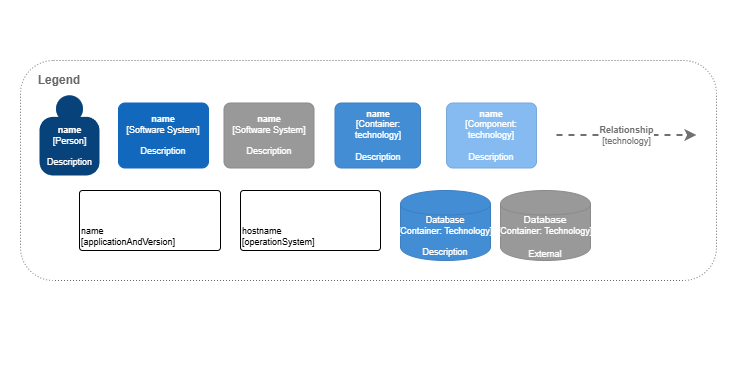

The diagram above was exported from draw.io. Its source (the exported page's mxGraphModel, read from the mxfile embedded in the PNG):
<mxGraphModel dx="1313" dy="706" grid="1" gridSize="10" guides="1" tooltips="1" connect="1" arrows="1" fold="1" page="1" pageScale="1" pageWidth="827" pageHeight="1169" math="0" shadow="0">
  <root>
    <mxCell id="0" />
    <mxCell id="1" parent="0" />
    <mxCell id="bx0yw1zI9ZBj42ZL1voY-1" value="&lt;b&gt;Status Dashboard&lt;br&gt;(Context)&lt;/b&gt;" style="text;html=1;align=left;verticalAlign=middle;resizable=0;points=[];autosize=1;fontColor=#666666;" vertex="1" parent="1">
      <mxGeometry x="137" y="750" width="120" height="30" as="geometry" />
    </mxCell>
    <mxCell id="bx0yw1zI9ZBj42ZL1voY-2" value="" style="group" vertex="1" connectable="0" parent="1">
      <mxGeometry x="90" y="800" width="720" height="320" as="geometry" />
    </mxCell>
    <mxCell id="6TZTFAY0_jT-yI9Q4qf2-1" value="" style="rounded=0;whiteSpace=wrap;html=1;strokeColor=none;" vertex="1" parent="bx0yw1zI9ZBj42ZL1voY-2">
      <mxGeometry x="-20" y="-60" width="740" height="320" as="geometry" />
    </mxCell>
    <mxCell id="bx0yw1zI9ZBj42ZL1voY-3" value="" style="rounded=1;whiteSpace=wrap;html=1;fillColor=none;strokeColor=#666666;dashed=1;dashPattern=1 2;fontColor=#666666;" vertex="1" parent="bx0yw1zI9ZBj42ZL1voY-2">
      <mxGeometry width="696" height="220" as="geometry" />
    </mxCell>
    <mxCell id="bx0yw1zI9ZBj42ZL1voY-4" value="Legend" style="text;html=1;strokeColor=none;fillColor=none;align=center;verticalAlign=middle;whiteSpace=wrap;rounded=0;fontStyle=1;fontColor=#666666;" vertex="1" parent="bx0yw1zI9ZBj42ZL1voY-2">
      <mxGeometry x="19" y="10" width="40" height="20" as="geometry" />
    </mxCell>
    <object placeholders="1" c4Name="name" c4Type="Person" c4Description="Description" label="&lt;b style=&quot;font-size: 9px;&quot;&gt;%c4Name%&lt;/b&gt;&lt;div style=&quot;font-size: 9px;&quot;&gt;[%c4Type%]&lt;/div&gt;&lt;br style=&quot;font-size: 9px;&quot;&gt;&lt;div style=&quot;font-size: 9px;&quot;&gt;%c4Description%&lt;/div&gt;" id="bx0yw1zI9ZBj42ZL1voY-5">
      <mxCell style="html=1;dashed=0;whitespace=wrap;fillColor=#08427b;strokeColor=none;fontColor=#ffffff;shape=mxgraph.c4.person;align=center;metaEdit=1;points=[[0.5,0,0],[1,0.5,0],[1,0.75,0],[0.75,1,0],[0.5,1,0],[0.25,1,0],[0,0.75,0],[0,0.5,0]];metaData={&quot;c4Type&quot;:{&quot;editable&quot;:false}};fontSize=9;" vertex="1" parent="bx0yw1zI9ZBj42ZL1voY-2">
        <mxGeometry x="19" y="35" width="60" height="80" as="geometry" />
      </mxCell>
    </object>
    <object placeholders="1" c4Name="name" c4Type="Software System" c4Description="Description" label="&lt;b style=&quot;font-size: 9px;&quot;&gt;%c4Name%&lt;/b&gt;&lt;div style=&quot;font-size: 9px;&quot;&gt;[%c4Type%]&lt;/div&gt;&lt;br style=&quot;font-size: 9px;&quot;&gt;&lt;div style=&quot;font-size: 9px;&quot;&gt;%c4Description%&lt;/div&gt;" id="bx0yw1zI9ZBj42ZL1voY-6">
      <mxCell style="rounded=1;whiteSpace=wrap;html=1;labelBackgroundColor=none;fillColor=#1168BD;fontColor=#ffffff;align=center;arcSize=10;strokeColor=#1168BD;metaEdit=1;metaData={&quot;c4Type&quot;:{&quot;editable&quot;:false}};points=[[0.25,0,0],[0.5,0,0],[0.75,0,0],[1,0.25,0],[1,0.5,0],[1,0.75,0],[0.75,1,0],[0.5,1,0],[0.25,1,0],[0,0.75,0],[0,0.5,0],[0,0.25,0]];fontSize=9;" vertex="1" parent="bx0yw1zI9ZBj42ZL1voY-2">
        <mxGeometry x="98" y="42.5" width="90" height="65" as="geometry" />
      </mxCell>
    </object>
    <object placeholders="1" c4Name="name" c4Type="Software System" c4Description="Description" label="&lt;b style=&quot;font-size: 9px;&quot;&gt;%c4Name%&lt;/b&gt;&lt;div style=&quot;font-size: 9px;&quot;&gt;[%c4Type%]&lt;/div&gt;&lt;br style=&quot;font-size: 9px;&quot;&gt;&lt;div style=&quot;font-size: 9px;&quot;&gt;%c4Description%&lt;/div&gt;" id="bx0yw1zI9ZBj42ZL1voY-7">
      <mxCell style="rounded=1;whiteSpace=wrap;html=1;labelBackgroundColor=none;fillColor=#999999;fontColor=#ffffff;align=center;arcSize=10;strokeColor=#8A8A8A;metaEdit=1;metaData={&quot;c4Type&quot;:{&quot;editable&quot;:false}};points=[[0.25,0,0],[0.5,0,0],[0.75,0,0],[1,0.25,0],[1,0.5,0],[1,0.75,0],[0.75,1,0],[0.5,1,0],[0.25,1,0],[0,0.75,0],[0,0.5,0],[0,0.25,0]];fontSize=9;" vertex="1" parent="bx0yw1zI9ZBj42ZL1voY-2">
        <mxGeometry x="203.5" y="42.5" width="90" height="65" as="geometry" />
      </mxCell>
    </object>
    <object placeholders="1" c4Name="name" c4Type="Component" c4Technology="technology" c4Description="Description" label="&lt;b style=&quot;font-size: 9px;&quot;&gt;%c4Name%&lt;/b&gt;&lt;div style=&quot;font-size: 9px;&quot;&gt;[%c4Type%: %c4Technology%]&lt;/div&gt;&lt;br style=&quot;font-size: 9px;&quot;&gt;&lt;div style=&quot;font-size: 9px;&quot;&gt;%c4Description%&lt;/div&gt;" id="bx0yw1zI9ZBj42ZL1voY-8">
      <mxCell style="rounded=1;whiteSpace=wrap;html=1;labelBackgroundColor=none;fillColor=#85BBF0;fontColor=#ffffff;align=center;arcSize=10;strokeColor=#78A8D8;metaEdit=1;metaData={&quot;c4Type&quot;:{&quot;editable&quot;:false}};points=[[0.25,0,0],[0.5,0,0],[0.75,0,0],[1,0.25,0],[1,0.5,0],[1,0.75,0],[0.75,1,0],[0.5,1,0],[0.25,1,0],[0,0.75,0],[0,0.5,0],[0,0.25,0]];fontSize=9;" vertex="1" parent="bx0yw1zI9ZBj42ZL1voY-2">
        <mxGeometry x="426" y="42.5" width="90" height="65" as="geometry" />
      </mxCell>
    </object>
    <object placeholders="1" c4Name="name" c4Type="Container" c4Technology="technology" c4Description="Description" label="&lt;b style=&quot;font-size: 9px;&quot;&gt;%c4Name%&lt;/b&gt;&lt;div style=&quot;font-size: 9px;&quot;&gt;[%c4Type%: %c4Technology%]&lt;/div&gt;&lt;br style=&quot;font-size: 9px;&quot;&gt;&lt;div style=&quot;font-size: 9px;&quot;&gt;%c4Description%&lt;/div&gt;" id="bx0yw1zI9ZBj42ZL1voY-9">
      <mxCell style="rounded=1;whiteSpace=wrap;html=1;labelBackgroundColor=none;fillColor=#438DD5;fontColor=#ffffff;align=center;arcSize=10;strokeColor=#3C7FC0;metaEdit=1;metaData={&quot;c4Type&quot;:{&quot;editable&quot;:false}};points=[[0.25,0,0],[0.5,0,0],[0.75,0,0],[1,0.25,0],[1,0.5,0],[1,0.75,0],[0.75,1,0],[0.5,1,0],[0.25,1,0],[0,0.75,0],[0,0.5,0],[0,0.25,0]];fontSize=9;" vertex="1" parent="bx0yw1zI9ZBj42ZL1voY-2">
        <mxGeometry x="314.5" y="42.5" width="85.5" height="65" as="geometry" />
      </mxCell>
    </object>
    <object placeholders="1" c4Name="name" c4Type="ExecutionEnvironment" c4Application="applicationAndVersion" label="&lt;div style=&quot;text-align: left; font-size: 9px;&quot;&gt;%c4Name%&lt;/div&gt;&lt;div style=&quot;text-align: left; font-size: 9px;&quot;&gt;[%c4Application%]&lt;/div&gt;" id="bx0yw1zI9ZBj42ZL1voY-10">
      <mxCell style="rounded=1;whiteSpace=wrap;html=1;labelBackgroundColor=none;fillColor=#ffffff;fontColor=#000000;align=left;arcSize=5;strokeColor=#000000;verticalAlign=bottom;metaEdit=1;metaData={&quot;c4Type&quot;:{&quot;editable&quot;:false}};points=[[0.25,0,0],[0.5,0,0],[0.75,0,0],[1,0.25,0],[1,0.5,0],[1,0.75,0],[0.75,1,0],[0.5,1,0],[0.25,1,0],[0,0.75,0],[0,0.5,0],[0,0.25,0]];fontSize=9;" vertex="1" parent="bx0yw1zI9ZBj42ZL1voY-2">
        <mxGeometry x="59" y="130" width="141" height="60" as="geometry" />
      </mxCell>
    </object>
    <object placeholders="1" c4Name="hostname" c4Type="DeploymentNode" c4OperationSystem="operationSystem" c4ScalingFactor="" label="&lt;div style=&quot;text-align: left; font-size: 9px;&quot;&gt;%c4Name%&lt;/div&gt;&lt;div style=&quot;text-align: left; font-size: 9px;&quot;&gt;[%c4OperationSystem%]&lt;/div&gt;&lt;div style=&quot;text-align: right; font-size: 9px;&quot;&gt;%c4ScalingFactor%&lt;/div&gt;" id="bx0yw1zI9ZBj42ZL1voY-11">
      <mxCell style="rounded=1;whiteSpace=wrap;html=1;labelBackgroundColor=none;fillColor=#ffffff;fontColor=#000000;align=left;arcSize=5;strokeColor=#000000;verticalAlign=bottom;metaEdit=1;metaData={&quot;c4Type&quot;:{&quot;editable&quot;:false}};points=[[0.25,0,0],[0.5,0,0],[0.75,0,0],[1,0.25,0],[1,0.5,0],[1,0.75,0],[0.75,1,0],[0.5,1,0],[0.25,1,0],[0,0.75,0],[0,0.5,0],[0,0.25,0]];fontSize=9;" vertex="1" parent="bx0yw1zI9ZBj42ZL1voY-2">
        <mxGeometry x="220" y="130" width="140" height="60" as="geometry" />
      </mxCell>
    </object>
    <object placeholders="1" c4Type="Database" c4Technology="Technology" c4Description="Description" label="%c4Type%&lt;div style=&quot;font-size: 9px;&quot;&gt;[Container:&amp;nbsp;%c4Technology%]&lt;/div&gt;&lt;br style=&quot;font-size: 9px;&quot;&gt;&lt;div style=&quot;font-size: 9px;&quot;&gt;%c4Description%&lt;/div&gt;" id="bx0yw1zI9ZBj42ZL1voY-12">
      <mxCell style="shape=cylinder;whiteSpace=wrap;html=1;boundedLbl=1;rounded=0;labelBackgroundColor=none;fillColor=#438DD5;fontSize=9;fontColor=#ffffff;align=center;strokeColor=#3C7FC0;metaEdit=1;points=[[0.5,0,0],[1,0.25,0],[1,0.5,0],[1,0.75,0],[0.5,1,0],[0,0.75,0],[0,0.5,0],[0,0.25,0]];metaData={&quot;c4Type&quot;:{&quot;editable&quot;:false}};" vertex="1" parent="bx0yw1zI9ZBj42ZL1voY-2">
        <mxGeometry x="380" y="130" width="90" height="70" as="geometry" />
      </mxCell>
    </object>
    <object placeholders="1" c4Type="Database" c4Technology="Technology" c4Description="External" label="%c4Type%&lt;div style=&quot;font-size: 9px;&quot;&gt;[Container:&amp;nbsp;%c4Technology%]&lt;/div&gt;&lt;br style=&quot;font-size: 9px;&quot;&gt;&lt;div style=&quot;font-size: 9px;&quot;&gt;%c4Description%&lt;/div&gt;" id="bx0yw1zI9ZBj42ZL1voY-13">
      <mxCell style="shape=cylinder;whiteSpace=wrap;html=1;boundedLbl=1;rounded=1;labelBackgroundColor=none;fillColor=#999999;fontSize=10;fontColor=#ffffff;align=center;strokeColor=#8A8A8A;metaEdit=1;points=[[0.5,0,0],[1,0.25,0],[1,0.5,0],[1,0.75,0],[0.5,1,0],[0,0.75,0],[0,0.5,0],[0,0.25,0]];metaData={&quot;c4Type&quot;:{&quot;editable&quot;:false}};arcSize=10;" vertex="1" parent="bx0yw1zI9ZBj42ZL1voY-2">
        <mxGeometry x="480" y="130" width="90" height="70" as="geometry" />
      </mxCell>
    </object>
    <object placeholders="1" c4Type="Relationship" c4Technology="technology" c4Description="Relationship" label="&lt;div style=&quot;text-align: left; font-size: 9px;&quot;&gt;&lt;div style=&quot;text-align: center; font-size: 9px;&quot;&gt;&lt;b style=&quot;font-size: 9px;&quot;&gt;%c4Description%&lt;/b&gt;&lt;/div&gt;&lt;div style=&quot;text-align: center; font-size: 9px;&quot;&gt;[%c4Technology%]&lt;/div&gt;&lt;/div&gt;" id="bx0yw1zI9ZBj42ZL1voY-14">
      <mxCell style="edgeStyle=none;rounded=0;html=1;jettySize=auto;orthogonalLoop=1;strokeColor=#707070;strokeWidth=2;fontColor=#707070;jumpStyle=none;dashed=1;metaEdit=1;metaData={&quot;c4Type&quot;:{&quot;editable&quot;:false}};fontSize=9;" edge="1" parent="bx0yw1zI9ZBj42ZL1voY-2">
        <mxGeometry width="160" relative="1" as="geometry">
          <mxPoint x="536" y="74.5" as="sourcePoint" />
          <mxPoint x="676" y="74.5" as="targetPoint" />
        </mxGeometry>
      </mxCell>
    </object>
  </root>
</mxGraphModel>